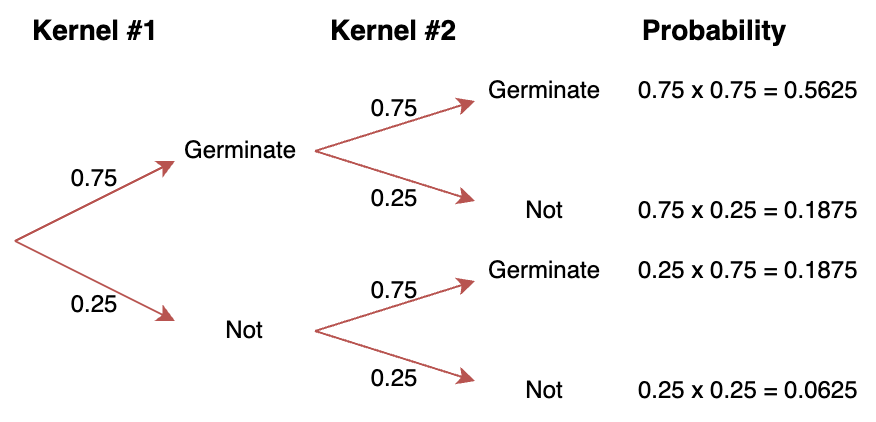

The diagram above was exported from draw.io. Its source (the exported page's mxGraphModel, read from the mxfile embedded in the PNG):
<mxGraphModel dx="1026" dy="544" grid="1" gridSize="10" guides="1" tooltips="1" connect="1" arrows="1" fold="1" page="1" pageScale="1" pageWidth="850" pageHeight="1100" math="0" shadow="0">
  <root>
    <mxCell id="0" />
    <mxCell id="1" parent="0" />
    <mxCell id="PJul4NkZCSyVJNi76j8q-19" value="0.75" style="text;strokeColor=none;align=center;fillColor=none;html=1;verticalAlign=middle;whiteSpace=wrap;rounded=0;" vertex="1" parent="1">
      <mxGeometry x="440" y="159" width="60" height="30" as="geometry" />
    </mxCell>
    <mxCell id="PJul4NkZCSyVJNi76j8q-20" value="0.75" style="text;strokeColor=none;align=center;fillColor=none;html=1;verticalAlign=middle;whiteSpace=wrap;rounded=0;" vertex="1" parent="1">
      <mxGeometry x="440" y="250" width="60" height="30" as="geometry" />
    </mxCell>
    <mxCell id="PJul4NkZCSyVJNi76j8q-1" value="" style="endArrow=classic;html=1;rounded=0;fillColor=#f8cecc;strokeColor=#b85450;" edge="1" parent="1">
      <mxGeometry width="50" height="50" relative="1" as="geometry">
        <mxPoint x="280" y="240" as="sourcePoint" />
        <mxPoint x="360" y="200" as="targetPoint" />
      </mxGeometry>
    </mxCell>
    <mxCell id="PJul4NkZCSyVJNi76j8q-2" value="" style="endArrow=classic;html=1;rounded=0;fillColor=#f8cecc;strokeColor=#b85450;" edge="1" parent="1">
      <mxGeometry width="50" height="50" relative="1" as="geometry">
        <mxPoint x="280" y="240" as="sourcePoint" />
        <mxPoint x="360" y="280" as="targetPoint" />
      </mxGeometry>
    </mxCell>
    <mxCell id="PJul4NkZCSyVJNi76j8q-3" value="Germinate" style="text;strokeColor=none;align=center;fillColor=none;html=1;verticalAlign=middle;whiteSpace=wrap;rounded=0;" vertex="1" parent="1">
      <mxGeometry x="363" y="180" width="60" height="30" as="geometry" />
    </mxCell>
    <mxCell id="PJul4NkZCSyVJNi76j8q-4" value="Not" style="text;strokeColor=none;align=center;fillColor=none;html=1;verticalAlign=middle;whiteSpace=wrap;rounded=0;" vertex="1" parent="1">
      <mxGeometry x="365" y="270" width="60" height="30" as="geometry" />
    </mxCell>
    <mxCell id="PJul4NkZCSyVJNi76j8q-7" value="" style="endArrow=classic;html=1;rounded=0;fillColor=#f8cecc;strokeColor=#b85450;" edge="1" parent="1">
      <mxGeometry width="50" height="50" relative="1" as="geometry">
        <mxPoint x="430" y="195" as="sourcePoint" />
        <mxPoint x="510" y="170" as="targetPoint" />
      </mxGeometry>
    </mxCell>
    <mxCell id="PJul4NkZCSyVJNi76j8q-8" value="" style="endArrow=classic;html=1;rounded=0;fillColor=#f8cecc;strokeColor=#b85450;" edge="1" parent="1">
      <mxGeometry width="50" height="50" relative="1" as="geometry">
        <mxPoint x="430" y="195" as="sourcePoint" />
        <mxPoint x="510" y="220" as="targetPoint" />
      </mxGeometry>
    </mxCell>
    <mxCell id="PJul4NkZCSyVJNi76j8q-9" value="" style="endArrow=classic;html=1;rounded=0;fillColor=#f8cecc;strokeColor=#b85450;" edge="1" parent="1">
      <mxGeometry width="50" height="50" relative="1" as="geometry">
        <mxPoint x="430" y="285" as="sourcePoint" />
        <mxPoint x="510" y="260" as="targetPoint" />
      </mxGeometry>
    </mxCell>
    <mxCell id="PJul4NkZCSyVJNi76j8q-10" value="" style="endArrow=classic;html=1;rounded=0;fillColor=#f8cecc;strokeColor=#b85450;" edge="1" parent="1">
      <mxGeometry width="50" height="50" relative="1" as="geometry">
        <mxPoint x="430" y="285" as="sourcePoint" />
        <mxPoint x="510" y="310" as="targetPoint" />
      </mxGeometry>
    </mxCell>
    <mxCell id="PJul4NkZCSyVJNi76j8q-11" value="Germinate" style="text;strokeColor=none;align=center;fillColor=none;html=1;verticalAlign=middle;whiteSpace=wrap;rounded=0;" vertex="1" parent="1">
      <mxGeometry x="515" y="150" width="60" height="30" as="geometry" />
    </mxCell>
    <mxCell id="PJul4NkZCSyVJNi76j8q-12" value="Germinate" style="text;strokeColor=none;align=center;fillColor=none;html=1;verticalAlign=middle;whiteSpace=wrap;rounded=0;" vertex="1" parent="1">
      <mxGeometry x="515" y="240" width="60" height="30" as="geometry" />
    </mxCell>
    <mxCell id="PJul4NkZCSyVJNi76j8q-13" value="Not" style="text;strokeColor=none;align=center;fillColor=none;html=1;verticalAlign=middle;whiteSpace=wrap;rounded=0;" vertex="1" parent="1">
      <mxGeometry x="515" y="210" width="60" height="30" as="geometry" />
    </mxCell>
    <mxCell id="PJul4NkZCSyVJNi76j8q-14" value="Not" style="text;strokeColor=none;align=center;fillColor=none;html=1;verticalAlign=middle;whiteSpace=wrap;rounded=0;" vertex="1" parent="1">
      <mxGeometry x="515" y="300" width="60" height="30" as="geometry" />
    </mxCell>
    <mxCell id="PJul4NkZCSyVJNi76j8q-15" value="&lt;span style=&quot;font-size: 14px;&quot;&gt;&lt;b&gt;Kernel #1&lt;/b&gt;&lt;/span&gt;" style="text;strokeColor=none;align=center;fillColor=none;html=1;verticalAlign=middle;whiteSpace=wrap;rounded=0;" vertex="1" parent="1">
      <mxGeometry x="282.5" y="120" width="75" height="30" as="geometry" />
    </mxCell>
    <mxCell id="PJul4NkZCSyVJNi76j8q-16" value="&lt;font style=&quot;font-size: 14px;&quot;&gt;&lt;b&gt;Kernel #2&lt;/b&gt;&lt;/font&gt;" style="text;strokeColor=none;align=center;fillColor=none;html=1;verticalAlign=middle;whiteSpace=wrap;rounded=0;" vertex="1" parent="1">
      <mxGeometry x="432" y="120" width="75" height="30" as="geometry" />
    </mxCell>
    <mxCell id="PJul4NkZCSyVJNi76j8q-17" value="&lt;font style=&quot;font-size: 14px;&quot;&gt;&lt;b&gt;Probability&lt;/b&gt;&lt;/font&gt;" style="text;strokeColor=none;align=center;fillColor=none;html=1;verticalAlign=middle;whiteSpace=wrap;rounded=0;" vertex="1" parent="1">
      <mxGeometry x="600" y="120" width="60" height="30" as="geometry" />
    </mxCell>
    <mxCell id="PJul4NkZCSyVJNi76j8q-18" value="0.75" style="text;strokeColor=none;align=center;fillColor=none;html=1;verticalAlign=middle;whiteSpace=wrap;rounded=0;" vertex="1" parent="1">
      <mxGeometry x="290" y="194" width="60" height="30" as="geometry" />
    </mxCell>
    <mxCell id="PJul4NkZCSyVJNi76j8q-21" value="0.25" style="text;strokeColor=none;align=center;fillColor=none;html=1;verticalAlign=middle;whiteSpace=wrap;rounded=0;" vertex="1" parent="1">
      <mxGeometry x="290" y="257" width="60" height="30" as="geometry" />
    </mxCell>
    <mxCell id="PJul4NkZCSyVJNi76j8q-22" value="0.25" style="text;strokeColor=none;align=center;fillColor=none;html=1;verticalAlign=middle;whiteSpace=wrap;rounded=0;" vertex="1" parent="1">
      <mxGeometry x="440" y="294" width="60" height="30" as="geometry" />
    </mxCell>
    <mxCell id="PJul4NkZCSyVJNi76j8q-23" value="0.25" style="text;strokeColor=none;align=center;fillColor=none;html=1;verticalAlign=middle;whiteSpace=wrap;rounded=0;" vertex="1" parent="1">
      <mxGeometry x="440" y="204" width="60" height="30" as="geometry" />
    </mxCell>
    <mxCell id="PJul4NkZCSyVJNi76j8q-24" value="0.75 x 0.75 =&amp;nbsp;0.5625" style="text;strokeColor=none;align=left;fillColor=none;html=1;verticalAlign=middle;whiteSpace=wrap;rounded=0;" vertex="1" parent="1">
      <mxGeometry x="590" y="150" width="120" height="30" as="geometry" />
    </mxCell>
    <mxCell id="PJul4NkZCSyVJNi76j8q-26" value="0.75 x 0.25 = 0.1875" style="text;strokeColor=none;align=left;fillColor=none;html=1;verticalAlign=middle;whiteSpace=wrap;rounded=0;" vertex="1" parent="1">
      <mxGeometry x="590" y="210" width="120" height="30" as="geometry" />
    </mxCell>
    <mxCell id="PJul4NkZCSyVJNi76j8q-27" value="0.25 x 0.75 =&amp;nbsp;0.1875" style="text;strokeColor=none;align=left;fillColor=none;html=1;verticalAlign=middle;whiteSpace=wrap;rounded=0;" vertex="1" parent="1">
      <mxGeometry x="590" y="240" width="120" height="30" as="geometry" />
    </mxCell>
    <mxCell id="PJul4NkZCSyVJNi76j8q-28" value="0.25 x 0.25 = 0.0625" style="text;strokeColor=none;align=left;fillColor=none;html=1;verticalAlign=middle;whiteSpace=wrap;rounded=0;" vertex="1" parent="1">
      <mxGeometry x="590" y="300" width="120" height="30" as="geometry" />
    </mxCell>
  </root>
</mxGraphModel>